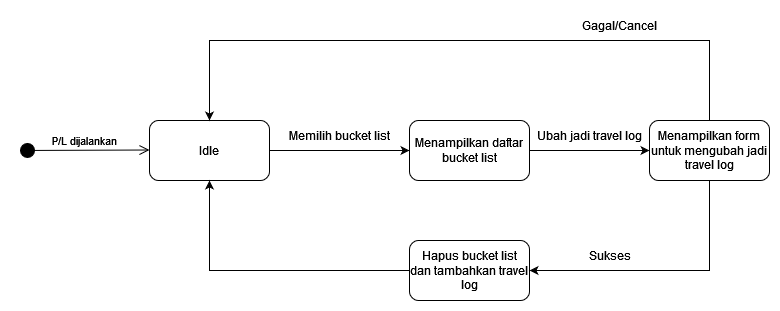

The diagram above was exported from draw.io. Its source (the exported page's mxGraphModel, read from the mxfile embedded in the PNG):
<mxGraphModel dx="1461" dy="761" grid="1" gridSize="10" guides="1" tooltips="1" connect="1" arrows="1" fold="1" page="1" pageScale="1" pageWidth="850" pageHeight="1100" math="0" shadow="0">
  <root>
    <mxCell id="0" />
    <mxCell id="1" parent="0" />
    <mxCell id="tawNvE6xF1FaQn1KmGoB-1" style="edgeStyle=orthogonalEdgeStyle;rounded=0;orthogonalLoop=1;jettySize=auto;html=1;" edge="1" parent="1" source="tawNvE6xF1FaQn1KmGoB-2" target="tawNvE6xF1FaQn1KmGoB-3">
      <mxGeometry relative="1" as="geometry" />
    </mxCell>
    <mxCell id="tawNvE6xF1FaQn1KmGoB-2" value="Idle" style="rounded=1;whiteSpace=wrap;html=1;" vertex="1" parent="1">
      <mxGeometry x="200" y="240" width="120" height="60" as="geometry" />
    </mxCell>
    <mxCell id="tawNvE6xF1FaQn1KmGoB-15" style="edgeStyle=orthogonalEdgeStyle;rounded=0;orthogonalLoop=1;jettySize=auto;html=1;" edge="1" parent="1" source="tawNvE6xF1FaQn1KmGoB-3" target="tawNvE6xF1FaQn1KmGoB-7">
      <mxGeometry relative="1" as="geometry" />
    </mxCell>
    <mxCell id="tawNvE6xF1FaQn1KmGoB-3" value="Menampilkan daftar bucket list" style="rounded=1;whiteSpace=wrap;html=1;" vertex="1" parent="1">
      <mxGeometry x="460" y="240" width="120" height="60" as="geometry" />
    </mxCell>
    <mxCell id="tawNvE6xF1FaQn1KmGoB-7" value="Menampilkan form untuk mengubah jadi travel log" style="rounded=1;whiteSpace=wrap;html=1;" vertex="1" parent="1">
      <mxGeometry x="700" y="240" width="120" height="60" as="geometry" />
    </mxCell>
    <mxCell id="tawNvE6xF1FaQn1KmGoB-8" value="P/L dijalankan" style="html=1;verticalAlign=bottom;startArrow=circle;startFill=1;endArrow=open;startSize=6;endSize=8;curved=0;rounded=0;" edge="1" parent="1">
      <mxGeometry width="80" relative="1" as="geometry">
        <mxPoint x="70" y="270" as="sourcePoint" />
        <mxPoint x="200" y="269.5" as="targetPoint" />
      </mxGeometry>
    </mxCell>
    <mxCell id="tawNvE6xF1FaQn1KmGoB-9" value="Memilih bucket list" style="text;html=1;align=center;verticalAlign=middle;resizable=0;points=[];autosize=1;strokeColor=none;fillColor=none;" vertex="1" parent="1">
      <mxGeometry x="330" y="240" width="120" height="30" as="geometry" />
    </mxCell>
    <mxCell id="tawNvE6xF1FaQn1KmGoB-13" value="Sukses" style="text;html=1;align=center;verticalAlign=middle;resizable=0;points=[];autosize=1;strokeColor=none;fillColor=none;" vertex="1" parent="1">
      <mxGeometry x="630" y="360" width="60" height="30" as="geometry" />
    </mxCell>
    <mxCell id="tawNvE6xF1FaQn1KmGoB-19" style="edgeStyle=orthogonalEdgeStyle;rounded=0;orthogonalLoop=1;jettySize=auto;html=1;entryX=0.5;entryY=1;entryDx=0;entryDy=0;" edge="1" parent="1" source="tawNvE6xF1FaQn1KmGoB-14" target="tawNvE6xF1FaQn1KmGoB-2">
      <mxGeometry relative="1" as="geometry" />
    </mxCell>
    <mxCell id="tawNvE6xF1FaQn1KmGoB-14" value="Hapus bucket list dan tambahkan travel log" style="rounded=1;whiteSpace=wrap;html=1;" vertex="1" parent="1">
      <mxGeometry x="460" y="360" width="120" height="60" as="geometry" />
    </mxCell>
    <mxCell id="tawNvE6xF1FaQn1KmGoB-16" value="Ubah jadi travel log" style="text;html=1;align=center;verticalAlign=middle;resizable=0;points=[];autosize=1;strokeColor=none;fillColor=none;" vertex="1" parent="1">
      <mxGeometry x="575" y="240" width="130" height="30" as="geometry" />
    </mxCell>
    <mxCell id="tawNvE6xF1FaQn1KmGoB-18" value="" style="endArrow=classic;html=1;rounded=0;exitX=0.5;exitY=1;exitDx=0;exitDy=0;entryX=1;entryY=0.5;entryDx=0;entryDy=0;" edge="1" parent="1" source="tawNvE6xF1FaQn1KmGoB-7" target="tawNvE6xF1FaQn1KmGoB-14">
      <mxGeometry width="50" height="50" relative="1" as="geometry">
        <mxPoint x="600" y="490" as="sourcePoint" />
        <mxPoint x="650" y="440" as="targetPoint" />
        <Array as="points">
          <mxPoint x="760" y="390" />
        </Array>
      </mxGeometry>
    </mxCell>
    <mxCell id="tawNvE6xF1FaQn1KmGoB-21" value="" style="endArrow=classic;html=1;rounded=0;exitX=0.5;exitY=0;exitDx=0;exitDy=0;entryX=0.5;entryY=0;entryDx=0;entryDy=0;" edge="1" parent="1" source="tawNvE6xF1FaQn1KmGoB-7" target="tawNvE6xF1FaQn1KmGoB-2">
      <mxGeometry width="50" height="50" relative="1" as="geometry">
        <mxPoint x="740" y="190" as="sourcePoint" />
        <mxPoint x="520" y="160" as="targetPoint" />
        <Array as="points">
          <mxPoint x="760" y="160" />
          <mxPoint x="260" y="160" />
        </Array>
      </mxGeometry>
    </mxCell>
    <mxCell id="tawNvE6xF1FaQn1KmGoB-22" value="Gagal/Cancel" style="text;html=1;align=center;verticalAlign=middle;resizable=0;points=[];autosize=1;strokeColor=none;fillColor=none;" vertex="1" parent="1">
      <mxGeometry x="620" y="130" width="100" height="30" as="geometry" />
    </mxCell>
  </root>
</mxGraphModel>